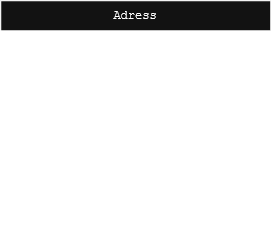

The diagram above was exported from draw.io. Its source (the exported page's mxGraphModel, read from the mxfile embedded in the PNG):
<mxGraphModel dx="548" dy="551" grid="1" gridSize="10" guides="1" tooltips="1" connect="1" arrows="1" fold="1" page="1" pageScale="1" pageWidth="850" pageHeight="1100" math="0" shadow="0">
  <root>
    <mxCell id="0" />
    <mxCell id="1" parent="0" />
    <mxCell id="A9DsXkHg1C7qYGpgnBEA-2" parent="1" style="swimlane;fontStyle=0;childLayout=stackLayout;horizontal=1;startSize=30;horizontalStack=0;resizeParent=1;resizeParentMax=0;resizeLast=0;collapsible=1;marginBottom=0;whiteSpace=wrap;html=1;" value="&lt;font face=&quot;Courier New&quot;&gt;Adress&lt;/font&gt;" vertex="1">
      <mxGeometry height="240" width="270" x="270" y="150" as="geometry" />
    </mxCell>
    <mxCell id="A9DsXkHg1C7qYGpgnBEA-3" parent="A9DsXkHg1C7qYGpgnBEA-2" style="text;strokeColor=none;fillColor=none;align=left;verticalAlign=middle;spacingLeft=4;spacingRight=4;overflow=hidden;points=[[0,0.5],[1,0.5]];portConstraint=eastwest;rotatable=0;whiteSpace=wrap;html=1;" value="&lt;font face=&quot;Courier New&quot;&gt;- street : String&lt;/font&gt;" vertex="1">
      <mxGeometry height="30" width="270" y="30" as="geometry" />
    </mxCell>
    <mxCell id="A9DsXkHg1C7qYGpgnBEA-12" edge="1" parent="A9DsXkHg1C7qYGpgnBEA-2" style="endArrow=none;html=1;rounded=0;entryX=1;entryY=0.5;entryDx=0;entryDy=0;" target="A9DsXkHg1C7qYGpgnBEA-2" value="">
      <mxGeometry height="50" relative="1" width="50" as="geometry">
        <mxPoint y="120" as="sourcePoint" />
        <mxPoint x="50" y="70" as="targetPoint" />
      </mxGeometry>
    </mxCell>
    <mxCell id="A9DsXkHg1C7qYGpgnBEA-4" parent="A9DsXkHg1C7qYGpgnBEA-2" style="text;strokeColor=none;fillColor=none;align=left;verticalAlign=middle;spacingLeft=4;spacingRight=4;overflow=hidden;points=[[0,0.5],[1,0.5]];portConstraint=eastwest;rotatable=0;whiteSpace=wrap;html=1;" value="&lt;font face=&quot;Courier New&quot;&gt;- city : String&lt;/font&gt;" vertex="1">
      <mxGeometry height="30" width="270" y="60" as="geometry" />
    </mxCell>
    <mxCell id="A9DsXkHg1C7qYGpgnBEA-5" parent="A9DsXkHg1C7qYGpgnBEA-2" style="text;strokeColor=none;fillColor=none;align=left;verticalAlign=middle;spacingLeft=4;spacingRight=4;overflow=hidden;points=[[0,0.5],[1,0.5]];portConstraint=eastwest;rotatable=0;whiteSpace=wrap;html=1;" value="&lt;font face=&quot;Courier New&quot;&gt;- postcode : String&lt;/font&gt;" vertex="1">
      <mxGeometry height="30" width="270" y="90" as="geometry" />
    </mxCell>
    <mxCell id="A9DsXkHg1C7qYGpgnBEA-6" parent="A9DsXkHg1C7qYGpgnBEA-2" style="text;strokeColor=none;fillColor=none;align=left;verticalAlign=middle;spacingLeft=4;spacingRight=4;overflow=hidden;points=[[0,0.5],[1,0.5]];portConstraint=eastwest;rotatable=0;whiteSpace=wrap;html=1;" value="&lt;font face=&quot;Courier New&quot;&gt;+ Address(street, city, postcode)&lt;/font&gt;" vertex="1">
      <mxGeometry height="30" width="270" y="120" as="geometry" />
    </mxCell>
    <mxCell id="A9DsXkHg1C7qYGpgnBEA-7" parent="A9DsXkHg1C7qYGpgnBEA-2" style="text;strokeColor=none;fillColor=none;align=left;verticalAlign=middle;spacingLeft=4;spacingRight=4;overflow=hidden;points=[[0,0.5],[1,0.5]];portConstraint=eastwest;rotatable=0;whiteSpace=wrap;html=1;" value="&lt;font face=&quot;Courier New&quot;&gt;+ getStreet() : String&lt;/font&gt;" vertex="1">
      <mxGeometry height="30" width="270" y="150" as="geometry" />
    </mxCell>
    <mxCell id="A9DsXkHg1C7qYGpgnBEA-8" parent="A9DsXkHg1C7qYGpgnBEA-2" style="text;strokeColor=none;fillColor=none;align=left;verticalAlign=middle;spacingLeft=4;spacingRight=4;overflow=hidden;points=[[0,0.5],[1,0.5]];portConstraint=eastwest;rotatable=0;whiteSpace=wrap;html=1;" value="&lt;font face=&quot;Courier New&quot;&gt;+ getCity() : String&lt;/font&gt;" vertex="1">
      <mxGeometry height="30" width="270" y="180" as="geometry" />
    </mxCell>
    <mxCell id="A9DsXkHg1C7qYGpgnBEA-11" parent="A9DsXkHg1C7qYGpgnBEA-2" style="text;strokeColor=none;fillColor=none;align=left;verticalAlign=middle;spacingLeft=4;spacingRight=4;overflow=hidden;points=[[0,0.5],[1,0.5]];portConstraint=eastwest;rotatable=0;whiteSpace=wrap;html=1;" value="&lt;font face=&quot;Courier New&quot;&gt;+ getPostcode() : String&lt;/font&gt;" vertex="1">
      <mxGeometry height="30" width="270" y="210" as="geometry" />
    </mxCell>
  </root>
</mxGraphModel>